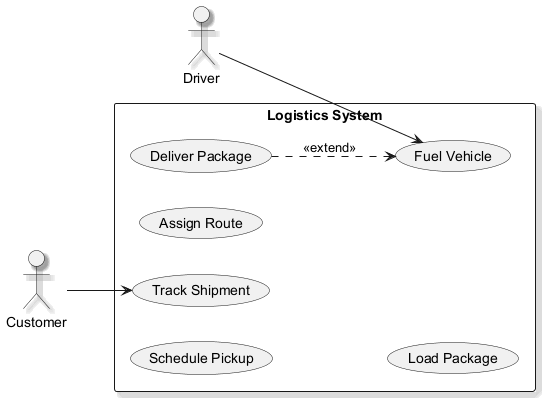

The diagram above was rendered by PlantUML. Its source (embedded in the PNG):
@startuml
skinparam backgroundColor #FFFFFF
skinparam classBackgroundColor #F3E5F5
skinparam classBorderColor #6A1B9A
skinparam shadowing true
left to right direction
actor "Customer" as Customer
actor "Driver" as Driver
rectangle "Logistics System" {
  usecase "Track Shipment" as UC_TrackShipment
  usecase "Schedule Pickup" as UC_SchedulePickup
  usecase "Assign Route" as UC_AssignRoute
  usecase "Load Package" as UC_LoadPackage
  usecase "Fuel Vehicle" as UC_FuelVehicle
  usecase "Deliver Package" as UC_DeliverPackage
}
Customer --> UC_TrackShipment
Driver --> UC_FuelVehicle
UC_DeliverPackage ..> UC_FuelVehicle : <<extend>>
@enduml